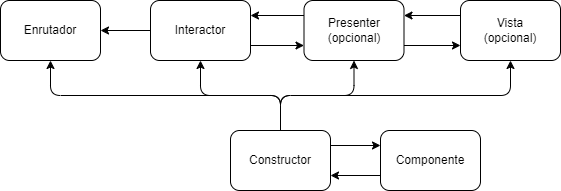

The diagram above was exported from draw.io. Its source (the exported page's mxGraphModel, read from the mxfile embedded in the PNG):
<mxGraphModel dx="1103" dy="779" grid="1" gridSize="10" guides="1" tooltips="1" connect="1" arrows="1" fold="1" page="1" pageScale="1" pageWidth="827" pageHeight="1169" math="0" shadow="0">
  <root>
    <mxCell id="0" />
    <mxCell id="1" parent="0" />
    <mxCell id="2" value="Enrutador" style="rounded=1;whiteSpace=wrap;html=1;" parent="1" vertex="1">
      <mxGeometry x="60" y="100" width="100" height="60" as="geometry" />
    </mxCell>
    <mxCell id="29" style="edgeStyle=none;html=1;exitX=1;exitY=0.75;exitDx=0;exitDy=0;entryX=0;entryY=0.75;entryDx=0;entryDy=0;" edge="1" parent="1" source="20" target="21">
      <mxGeometry relative="1" as="geometry" />
    </mxCell>
    <mxCell id="33" style="edgeStyle=none;html=1;exitX=0;exitY=0.5;exitDx=0;exitDy=0;entryX=1;entryY=0.5;entryDx=0;entryDy=0;" edge="1" parent="1" source="20" target="2">
      <mxGeometry relative="1" as="geometry" />
    </mxCell>
    <mxCell id="20" value="Interactor" style="rounded=1;whiteSpace=wrap;html=1;" vertex="1" parent="1">
      <mxGeometry x="210" y="100" width="100" height="60" as="geometry" />
    </mxCell>
    <mxCell id="30" style="edgeStyle=none;html=1;exitX=0;exitY=0.25;exitDx=0;exitDy=0;entryX=1;entryY=0.25;entryDx=0;entryDy=0;" edge="1" parent="1" source="21" target="20">
      <mxGeometry relative="1" as="geometry" />
    </mxCell>
    <mxCell id="31" style="edgeStyle=none;html=1;exitX=1;exitY=0.75;exitDx=0;exitDy=0;entryX=0;entryY=0.75;entryDx=0;entryDy=0;" edge="1" parent="1" source="21" target="22">
      <mxGeometry relative="1" as="geometry" />
    </mxCell>
    <mxCell id="21" value="Presenter&lt;br&gt;(opcional)" style="rounded=1;whiteSpace=wrap;html=1;" vertex="1" parent="1">
      <mxGeometry x="363.5" y="100" width="100" height="60" as="geometry" />
    </mxCell>
    <mxCell id="32" style="edgeStyle=none;html=1;exitX=0;exitY=0.25;exitDx=0;exitDy=0;entryX=1;entryY=0.25;entryDx=0;entryDy=0;" edge="1" parent="1" source="22" target="21">
      <mxGeometry relative="1" as="geometry" />
    </mxCell>
    <mxCell id="22" value="Vista&lt;br&gt;(opcional)" style="rounded=1;whiteSpace=wrap;html=1;" vertex="1" parent="1">
      <mxGeometry x="520" y="100" width="100" height="60" as="geometry" />
    </mxCell>
    <mxCell id="26" style="edgeStyle=none;html=1;exitX=1;exitY=0.25;exitDx=0;exitDy=0;entryX=0;entryY=0.25;entryDx=0;entryDy=0;" edge="1" parent="1" source="24" target="25">
      <mxGeometry relative="1" as="geometry" />
    </mxCell>
    <mxCell id="34" style="edgeStyle=orthogonalEdgeStyle;html=1;exitX=0.5;exitY=0;exitDx=0;exitDy=0;entryX=0.5;entryY=1;entryDx=0;entryDy=0;" edge="1" parent="1" source="24" target="2">
      <mxGeometry relative="1" as="geometry" />
    </mxCell>
    <mxCell id="35" style="edgeStyle=orthogonalEdgeStyle;html=1;exitX=0.5;exitY=0;exitDx=0;exitDy=0;entryX=0.5;entryY=1;entryDx=0;entryDy=0;" edge="1" parent="1" source="24" target="20">
      <mxGeometry relative="1" as="geometry" />
    </mxCell>
    <mxCell id="36" style="edgeStyle=orthogonalEdgeStyle;html=1;exitX=0.5;exitY=0;exitDx=0;exitDy=0;entryX=0.5;entryY=1;entryDx=0;entryDy=0;" edge="1" parent="1" source="24" target="21">
      <mxGeometry relative="1" as="geometry" />
    </mxCell>
    <mxCell id="37" style="edgeStyle=orthogonalEdgeStyle;html=1;exitX=0.5;exitY=0;exitDx=0;exitDy=0;entryX=0.5;entryY=1;entryDx=0;entryDy=0;" edge="1" parent="1" source="24" target="22">
      <mxGeometry relative="1" as="geometry" />
    </mxCell>
    <mxCell id="24" value="Constructor" style="rounded=1;whiteSpace=wrap;html=1;" vertex="1" parent="1">
      <mxGeometry x="290" y="230" width="100" height="60" as="geometry" />
    </mxCell>
    <mxCell id="27" style="edgeStyle=none;html=1;exitX=0;exitY=0.75;exitDx=0;exitDy=0;entryX=1;entryY=0.75;entryDx=0;entryDy=0;" edge="1" parent="1" source="25" target="24">
      <mxGeometry relative="1" as="geometry" />
    </mxCell>
    <mxCell id="25" value="Componente" style="rounded=1;whiteSpace=wrap;html=1;" vertex="1" parent="1">
      <mxGeometry x="440" y="230" width="100" height="60" as="geometry" />
    </mxCell>
  </root>
</mxGraphModel>